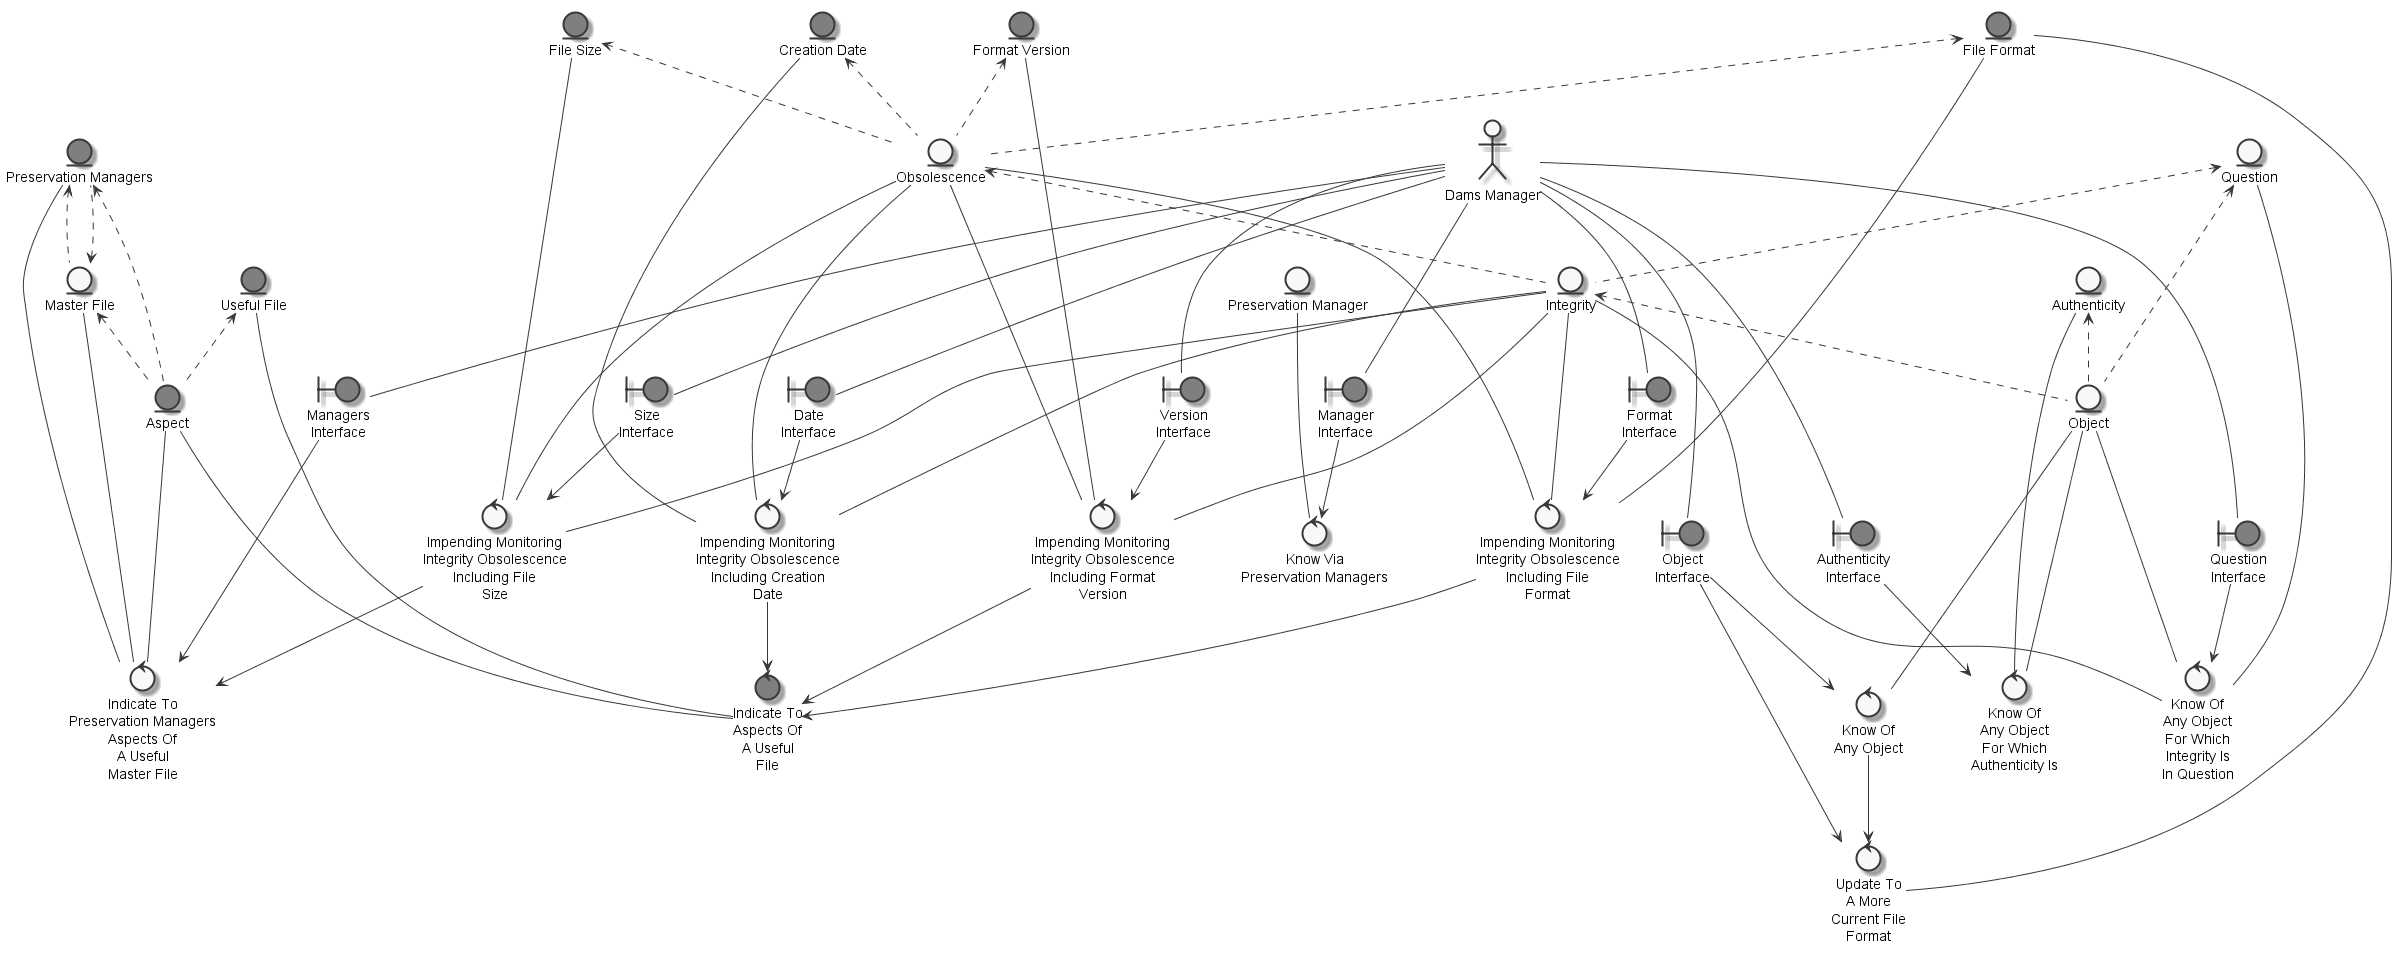

The diagram above was rendered by PlantUML. Its source (embedded in the PNG):
@startuml
	skinparam defaultTextAlignment center
	skinparam monochrome true

	entity "Format Version" as thingformatversion #grey
	entity "Integrity" as thingintegrity
	entity "File Format" as thingfileformat #grey
	entity "Creation Date" as thingcreationdate #grey
	entity "Useful File" as thingusefulfile #grey
	entity "Aspect" as thingaspect #grey
	entity "Obsolescence" as thingobsolescence
	entity "File Size" as thingfilesize #grey
	entity "Object" as thingobject
	entity "Authenticity" as thingauthenticity
	entity "Preservation Managers" as thingpreservationmanagers #grey
	entity "Question" as thingquestion
	entity "Master File" as thingmasterfile
	entity "Preservation Manager" as thingpreservationmanager
	actor "Dams Manager" as actordamsmanager
	boundary "Date\nInterface" as thingdateinterface #grey
	boundary "Managers\nInterface" as thingmanagersinterface #grey
	boundary "Size\nInterface" as thingsizeinterface #grey
	boundary "Version\nInterface" as thingversioninterface #grey
	boundary "Format\nInterface" as thingformatinterface #grey
	boundary "Manager\nInterface" as thingmanagerinterface #grey
	boundary "Authenticity\nInterface" as thingauthenticityinterface #grey
	boundary "Object\nInterface" as thingobjectinterface #grey
	boundary "Question\nInterface" as thingquestioninterface #grey
	control "Impending Monitoring\nIntegrity Obsolescence\nIncluding Creation\nDate" as controlmonitorindicateaspectintegrityobsolescencecreationdate
	control "Indicate To\nPreservation Managers\nAspects Of\nA Useful\nMaster File" as controlindicatepreservationmanagersaspects
	control "Impending Monitoring\nIntegrity Obsolescence\nIncluding File\nSize" as controlmonitorindicatepreservationmanagersaspectsintegrityobsolescence
	control "Indicate To\nAspects Of\nA Useful\nFile" as controlindicateaspect #grey
	control "Impending Monitoring\nIntegrity Obsolescence\nIncluding Format\nVersion" as controlmonitorindicateaspectintegrityobsolescenceformatversion
	control "Impending Monitoring\nIntegrity Obsolescence\nIncluding File\nFormat" as controlmonitorindicateaspectintegrityobsolescencefileformat
	control "Know Via\nPreservation Managers" as controlknowpreservationmanagers
	control "Know Of\nAny Object\nFor Which\nAuthenticity Is" as controlknowofauthenticity
	control "Update To\nA More\nCurrent File\nFormat" as controlupdatecurrentfileformat
	control "Know Of\nAny Object" as controlknowofupdatecurrentfileformat
	control "Know Of\nAny Object\nFor Which\nIntegrity Is\nIn Question" as controlknowof

	thingobsolescence <.. thingintegrity
	thingquestion <.. thingintegrity
	thingusefulfile <.. thingaspect
	thingpreservationmanagers <.. thingaspect
	thingmasterfile <.. thingaspect
	thingfilesize <.. thingobsolescence
	thingformatversion <.. thingobsolescence
	thingcreationdate <.. thingobsolescence
	thingfileformat <.. thingobsolescence
	thingquestion <.. thingobject
	thingintegrity <.. thingobject
	thingauthenticity <.. thingobject
	thingmasterfile <.. thingpreservationmanagers
	thingpreservationmanagers <.. thingmasterfile
	actordamsmanager --- thingdateinterface
	actordamsmanager --- thingmanagersinterface
	actordamsmanager --- thingsizeinterface
	actordamsmanager --- thingversioninterface
	actordamsmanager --- thingformatinterface
	actordamsmanager --- thingmanagerinterface
	actordamsmanager --- thingauthenticityinterface
	actordamsmanager --- thingobjectinterface
	actordamsmanager --- thingquestioninterface
	thingcreationdate --- controlmonitorindicateaspectintegrityobsolescencecreationdate
	thingdateinterface --> controlmonitorindicateaspectintegrityobsolescencecreationdate
	thingintegrity --- controlmonitorindicateaspectintegrityobsolescencecreationdate
	thingobsolescence --- controlmonitorindicateaspectintegrityobsolescencecreationdate
	thingmasterfile --- controlindicatepreservationmanagersaspects
	controlmonitorindicatepreservationmanagersaspectsintegrityobsolescence --> controlindicatepreservationmanagersaspects
	thingpreservationmanagers --- controlindicatepreservationmanagersaspects
	thingmanagersinterface --> controlindicatepreservationmanagersaspects
	thingaspect --- controlindicatepreservationmanagersaspects
	thingintegrity --- controlmonitorindicatepreservationmanagersaspectsintegrityobsolescence
	thingobsolescence --- controlmonitorindicatepreservationmanagersaspectsintegrityobsolescence
	thingfilesize --- controlmonitorindicatepreservationmanagersaspectsintegrityobsolescence
	thingsizeinterface --> controlmonitorindicatepreservationmanagersaspectsintegrityobsolescence
	controlmonitorindicateaspectintegrityobsolescencefileformat --> controlindicateaspect
	controlmonitorindicateaspectintegrityobsolescenceformatversion --> controlindicateaspect
	thingaspect --- controlindicateaspect
	controlmonitorindicateaspectintegrityobsolescencecreationdate --> controlindicateaspect
	thingusefulfile --- controlindicateaspect
	thingformatversion --- controlmonitorindicateaspectintegrityobsolescenceformatversion
	thingversioninterface --> controlmonitorindicateaspectintegrityobsolescenceformatversion
	thingintegrity --- controlmonitorindicateaspectintegrityobsolescenceformatversion
	thingobsolescence --- controlmonitorindicateaspectintegrityobsolescenceformatversion
	thingfileformat --- controlmonitorindicateaspectintegrityobsolescencefileformat
	thingformatinterface --> controlmonitorindicateaspectintegrityobsolescencefileformat
	thingintegrity --- controlmonitorindicateaspectintegrityobsolescencefileformat
	thingobsolescence --- controlmonitorindicateaspectintegrityobsolescencefileformat
	thingpreservationmanager --- controlknowpreservationmanagers
	thingmanagerinterface --> controlknowpreservationmanagers
	thingauthenticity --- controlknowofauthenticity
	thingauthenticityinterface --> controlknowofauthenticity
	thingobject --- controlknowofauthenticity
	controlknowofupdatecurrentfileformat --> controlupdatecurrentfileformat
	thingobjectinterface --> controlupdatecurrentfileformat
	thingfileformat --- controlupdatecurrentfileformat
	thingobjectinterface --> controlknowofupdatecurrentfileformat
	thingobject --- controlknowofupdatecurrentfileformat
	thingobject --- controlknowof
	thingquestion --- controlknowof
	thingquestioninterface --> controlknowof
	thingintegrity --- controlknowof

@enduml